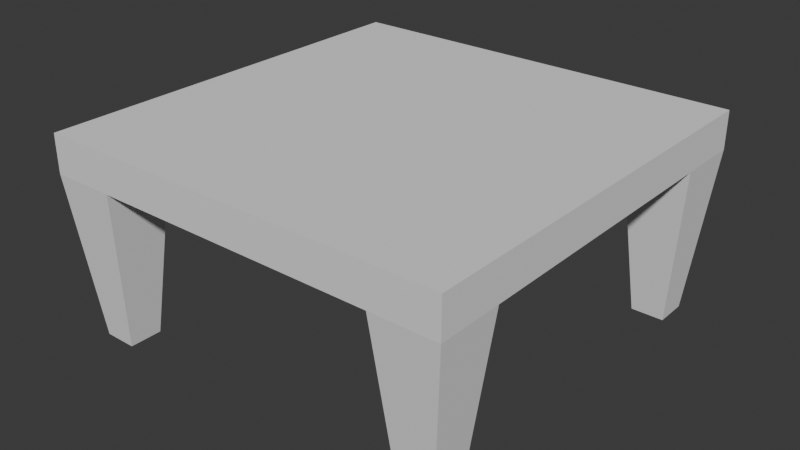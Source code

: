 # Source: SquareTrapBoard.blend  (saved by Blender 4.1.23; exported with 4.5.12 LTS)
import bpy
from mathutils import Matrix  # noqa: F401  (used for matrix-valued properties, if any)

bpy.ops.wm.read_factory_settings(use_empty=True)
scene = bpy.context.scene
scene.name = 'Scene'

# ---- collections
col_collection = bpy.data.collections.new('Collection'); scene.collection.children.link(col_collection)

# ---- world
world_world = bpy.data.worlds.new('World'); scene.world = world_world
world_world.use_nodes = True; world_world.node_tree.nodes.clear()
_N = world_world.node_tree.nodes; _L = world_world.node_tree.links
n0 = _N.new('ShaderNodeOutputWorld'); n0.name = 'World Output'; n0.location = (300, 300)
n1 = _N.new('ShaderNodeBackground'); n1.name = 'Background'; n1.location = (10, 300)
n1.inputs[0].default_value = (0.05088, 0.05088, 0.05088, 1.0)
_L.new(n1.outputs[0], n0.inputs[0])
n0.is_active_output = True
world_world.color = (0.05088, 0.05088, 0.05088)
world_world.use_sun_shadow = False
world_world.sun_shadow_jitter_overblur = 0.0

# ---- meshes
me_cube_001 = bpy.data.meshes.new('Cube.001')
me_cube_001.from_pydata([(-1.0, -1.0, -1.0), (-1.0, -1.0, 1.0), (-1.0, 1.0, -1.0), (-1.0, 1.0, 1.0), (1.0, -1.0, -1.0), (1.0, -1.0, 1.0), (1.0, 1.0, -1.0), (1.0, 1.0, 1.0)], [], [(0, 1, 3, 2), (2, 3, 7, 6), (6, 7, 5, 4), (4, 5, 1, 0), (2, 6, 4, 0), (7, 3, 1, 5)])
_uv = me_cube_001.uv_layers.new(name='UVMap')
_uv.uv.foreach_set('vector', [0.375, 0.0, 0.625, 0.0, 0.625, 0.25, 0.375, 0.25, 0.375, 0.25, 0.625, 0.25, 0.625, 0.5, 0.375, 0.5, 0.375, 0.5, 0.625, 0.5, 0.625, 0.75, 0.375, 0.75, 0.375, 0.75, 0.625, 0.75, 0.625, 1.0, 0.375, 1.0, 0.125, 0.5, 0.375, 0.5, 0.375, 0.75, 0.125, 0.75, 0.625, 0.5, 0.875, 0.5, 0.875, 0.75, 0.625, 0.75])
me_cube_001.update()
me_cube_002 = bpy.data.meshes.new('Cube.002')
me_cube_002.from_pydata([(-0.4487, -0.4487, -3.475), (-0.8848, -0.8848, 1.0), (-0.4487, 0.4487, -3.475), (-0.8848, 0.8848, 1.0), (0.4487, -0.4487, -3.475), (0.8848, -0.8848, 1.0), (0.4487, 0.4487, -3.475), (0.8848, 0.8848, 1.0)], [], [(0, 1, 3, 2), (2, 3, 7, 6), (6, 7, 5, 4), (4, 5, 1, 0), (2, 6, 4, 0), (7, 3, 1, 5)])
_uv = me_cube_002.uv_layers.new(name='UVMap')
_uv.uv.foreach_set('vector', [0.375, 0.0, 0.625, 0.0, 0.625, 0.25, 0.375, 0.25, 0.375, 0.25, 0.625, 0.25, 0.625, 0.5, 0.375, 0.5, 0.375, 0.5, 0.625, 0.5, 0.625, 0.75, 0.375, 0.75, 0.375, 0.75, 0.625, 0.75, 0.625, 1.0, 0.375, 1.0, 0.125, 0.5, 0.375, 0.5, 0.375, 0.75, 0.125, 0.75, 0.625, 0.5, 0.875, 0.5, 0.875, 0.75, 0.625, 0.75])
me_cube_002.update()
me_cube_004 = bpy.data.meshes.new('Cube.004')
me_cube_004.from_pydata([(-0.4487, -0.4487, -3.475), (-0.8848, -0.8848, 1.0), (-0.4487, 0.4487, -3.475), (-0.8848, 0.8848, 1.0), (0.4487, -0.4487, -3.475), (0.8848, -0.8848, 1.0), (0.4487, 0.4487, -3.475), (0.8848, 0.8848, 1.0)], [], [(0, 1, 3, 2), (2, 3, 7, 6), (6, 7, 5, 4), (4, 5, 1, 0), (2, 6, 4, 0), (7, 3, 1, 5)])
_uv = me_cube_004.uv_layers.new(name='UVMap')
_uv.uv.foreach_set('vector', [0.375, 0.0, 0.625, 0.0, 0.625, 0.25, 0.375, 0.25, 0.375, 0.25, 0.625, 0.25, 0.625, 0.5, 0.375, 0.5, 0.375, 0.5, 0.625, 0.5, 0.625, 0.75, 0.375, 0.75, 0.375, 0.75, 0.625, 0.75, 0.625, 1.0, 0.375, 1.0, 0.125, 0.5, 0.375, 0.5, 0.375, 0.75, 0.125, 0.75, 0.625, 0.5, 0.875, 0.5, 0.875, 0.75, 0.625, 0.75])
me_cube_004.update()
me_cube_005 = bpy.data.meshes.new('Cube.005')
me_cube_005.from_pydata([(-0.4487, -0.4487, -3.475), (-0.8848, -0.8848, 1.0), (-0.4487, 0.4487, -3.475), (-0.8848, 0.8848, 1.0), (0.4487, -0.4487, -3.475), (0.8848, -0.8848, 1.0), (0.4487, 0.4487, -3.475), (0.8848, 0.8848, 1.0)], [], [(0, 1, 3, 2), (2, 3, 7, 6), (6, 7, 5, 4), (4, 5, 1, 0), (2, 6, 4, 0), (7, 3, 1, 5)])
_uv = me_cube_005.uv_layers.new(name='UVMap')
_uv.uv.foreach_set('vector', [0.375, 0.0, 0.625, 0.0, 0.625, 0.25, 0.375, 0.25, 0.375, 0.25, 0.625, 0.25, 0.625, 0.5, 0.375, 0.5, 0.375, 0.5, 0.625, 0.5, 0.625, 0.75, 0.375, 0.75, 0.375, 0.75, 0.625, 0.75, 0.625, 1.0, 0.375, 1.0, 0.125, 0.5, 0.375, 0.5, 0.375, 0.75, 0.125, 0.75, 0.625, 0.5, 0.875, 0.5, 0.875, 0.75, 0.625, 0.75])
me_cube_005.update()
me_cube_006 = bpy.data.meshes.new('Cube.006')
me_cube_006.from_pydata([(-0.4487, -0.4487, -3.475), (-0.8848, -0.8848, 1.0), (-0.4487, 0.4487, -3.475), (-0.8848, 0.8848, 1.0), (0.4487, -0.4487, -3.475), (0.8848, -0.8848, 1.0), (0.4487, 0.4487, -3.475), (0.8848, 0.8848, 1.0)], [], [(0, 1, 3, 2), (2, 3, 7, 6), (6, 7, 5, 4), (4, 5, 1, 0), (2, 6, 4, 0), (7, 3, 1, 5)])
_uv = me_cube_006.uv_layers.new(name='UVMap')
_uv.uv.foreach_set('vector', [0.375, 0.0, 0.625, 0.0, 0.625, 0.25, 0.375, 0.25, 0.375, 0.25, 0.625, 0.25, 0.625, 0.5, 0.375, 0.5, 0.375, 0.5, 0.625, 0.5, 0.625, 0.75, 0.375, 0.75, 0.375, 0.75, 0.625, 0.75, 0.625, 1.0, 0.375, 1.0, 0.125, 0.5, 0.375, 0.5, 0.375, 0.75, 0.125, 0.75, 0.625, 0.5, 0.875, 0.5, 0.875, 0.75, 0.625, 0.75])
me_cube_006.update()

# ---- objects
ob_cube = bpy.data.objects.new('Cube', me_cube_001)
ob_cube_001 = bpy.data.objects.new('Cube.001', me_cube_002)
ob_cube_003 = bpy.data.objects.new('Cube.003', me_cube_004)
ob_cube_004 = bpy.data.objects.new('Cube.004', me_cube_005)
ob_cube_005 = bpy.data.objects.new('Cube.005', me_cube_006)

# ---- transforms, parenting, visibility, modifiers, constraints
ob_cube.location = (0.0, 0.0, 0.0)
ob_cube.scale = (1.0, 1.0, 0.09159)
ob_cube_001.location = (-0.8438, -0.8438, -0.2681)
ob_cube_001.scale = (0.1765, 0.1765, 0.1765)
ob_cube_003.location = (-0.8438, 0.8438, -0.2681)
ob_cube_003.scale = (0.1765, 0.1765, 0.1765)
ob_cube_004.location = (0.8438, -0.8438, -0.2681)
ob_cube_004.scale = (0.1765, 0.1765, 0.1765)
ob_cube_005.location = (0.8438, 0.8438, -0.2681)
ob_cube_005.scale = (0.1765, 0.1765, 0.1765)

# ---- collection membership
col_collection.objects.link(ob_cube)
col_collection.objects.link(ob_cube_001)
col_collection.objects.link(ob_cube_003)
col_collection.objects.link(ob_cube_004)
col_collection.objects.link(ob_cube_005)

# ---- scene / render settings (as saved in the file)
scene.frame_start = 1; scene.frame_end = 250; scene.frame_set(1)
scene.render.engine = 'BLENDER_EEVEE_NEXT'
scene.cycles.sampling_pattern = 'TABULATED_SOBOL'
scene.eevee.ray_tracing_options.trace_max_roughness = 0.0
bpy.context.view_layer.update()

# ---- added for rendering (the .blend has no active camera and no usable light): camera, sun
cam_auto = bpy.data.cameras.new('AutoCamera')
cam_auto.lens = 50.0
cam_auto.sensor_width = 36.0
cam_auto.clip_end = 1000.0
ob_auto_camera = bpy.data.objects.new('AutoCamera', cam_auto)
scene.collection.objects.link(ob_auto_camera)
ob_auto_camera.location = (2.76752, -3.32102, 1.81899)
ob_auto_camera.rotation_euler = (1.09748, -7.21219e-08, 0.694738)
scene.camera = ob_auto_camera
light_auto_sun = bpy.data.lights.new('AutoSun', 'SUN')
light_auto_sun.energy = 3.0
light_auto_sun.angle = 0.0523599
ob_auto_sun = bpy.data.objects.new('AutoSun', light_auto_sun)
scene.collection.objects.link(ob_auto_sun)
ob_auto_sun.rotation_euler = (0.872665, 0.174533, 0.523599)
bpy.context.view_layer.update()
